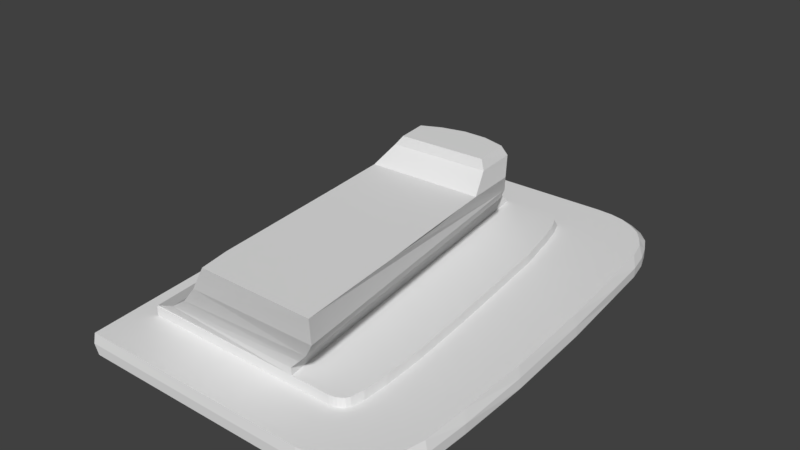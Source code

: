 # Source: COROLLA_VENT_2.blend  (saved by Blender 2.79.0; exported with 4.5.12 LTS)
import bpy
from mathutils import Matrix  # noqa: F401  (used for matrix-valued properties, if any)

bpy.ops.wm.read_factory_settings(use_empty=True)
scene = bpy.context.scene
scene.name = 'Scene'

# ---- collections
col_collection_1 = bpy.data.collections.new('Collection 1'); scene.collection.children.link(col_collection_1)

# ---- world
world_world = bpy.data.worlds.new('World'); scene.world = world_world
world_world.color = (0.05088, 0.05088, 0.05088)
world_world.use_sun_shadow = False
world_world.sun_shadow_jitter_overblur = 0.0
world_world.cycles.sampling_method = 'MANUAL'

# ---- meshes
me_plane = bpy.data.meshes.new('Plane')
me_plane.from_pydata([(-12.73, -25.21, -1.0), (17.95, 12.83, -1.0), (17.44, 17.66, -1.0), (14.14, 24.76, -1.0), (16.52, -23.9, -1.0), (16.9, 20.11, -1.0), (-10.77, -19.5, 0.0), (15.33, 23.56, -1.0), (9.648, 10.2, 0.0), (8.738, 14.63, 0.0), (7.142, 19.17, 0.0), (11.53, -19.19, 0.0), (8.134, 17.03, 0.0), (15.28, -24.62, -1.0), (7.423, 18.95, 0.0), (11.21, -19.36, 0.0), (12.27, -14.44, 0.0), (12.03, -10.09, 0.0), (19.56, -18.22, -1.0), (19.62, -13.45, -1.0), (18.71, 4.613, -1.0), (10.52, 3.455, 0.0), (6.115, 19.48, 0.0), (6.476, 19.44, 0.0), (10.5, -19.5, 0.0), (9.132, 26.31, -1.0), (10.86, -19.46, 0.0), (11.81, -18.97, 0.0), (12.24, -17.24, 0.0), (-14.57, 19.5, 0.0), (7.696, 18.23, 0.0), (6.823, 19.34, 0.0), (10.93, 26.18, -1.0), (12.31, -25.24, -1.0), (13.82, -25.06, -1.0), (12.01, -18.57, 0.0), (11.38, -3.638, 0.0), (17.6, -22.94, -1.0), (19.03, -5.138, 0.0), (19.04, -20.39, -1.0), (18.21, -21.58, 0.0), (11.96, 24.53, -1.18e-05), (15.47, 21.84, -8.315e-06), (-17.25, 24.56, 0.0), (18.78, -20.22, 0.0), (-17.27, 25.92, -1.0), (17.56, -22.75, 0.0), (13.61, -24.86, 0.0), (12.11, -25.04, 0.0), (10.47, 24.86, -6.586e-06), (16.2, 21.92, -1.0), (8.735, 24.96, 0.0), (18.34, 4.669, 0.0), (12.57, 25.72, -1.0), (19.18, -12.93, 0.0), (19.21, -18.06, 0.0), (15.06, -24.42, 0.0), (14.53, 23.02, -1.18e-05), (16.25, 20.55, -3.457e-06), (16.39, -23.71, 0.0), (18.46, -21.76, -1.0), (13.28, 23.9, -1.18e-05), (16.86, 18.32, -1.729e-06), (17.5, 12.97, 0.0), (-12.75, -25.0, 0.0), (19.38, -5.471, -1.0), (-10.77, -19.5, 1.0), (9.648, 10.2, 1.0), (8.738, 14.45, 1.0), (7.142, 18.37, 1.0), (11.53, -19.19, 1.0), (8.134, 16.72, 1.0), (7.423, 18.15, 1.0), (11.21, -19.36, 1.0), (12.27, -14.44, 1.0), (12.03, -10.09, 1.0), (10.52, 3.455, 1.0), (6.115, 18.68, 1.0), (6.476, 18.64, 1.0), (10.5, -19.5, 1.0), (10.86, -19.46, 1.0), (11.81, -18.97, 1.0), (12.24, -17.24, 1.0), (-14.47, 18.7, 1.0), (7.696, 17.78, 1.0), (6.823, 18.54, 1.0), (12.01, -18.57, 1.0), (11.38, -3.638, 1.0), (1.271, 18.69, 1.0), (1.171, 18.69, 1.0), (6.367, -19.5, 1.0), (-10.77, -19.4, 1.0), (-14.47, 18.7, 1.0), (1.171, 17.69, 2.0), (7.799, 8.181, 9.5), (11.07, -21.95, 9.5), (-0.9366, -21.85, 9.5), (-3.98, 7.49, 9.5), (-8.057, 12.45, 4.813), (-5.704, 9.718, 6.9), (-11.0, 15.57, 2.7), (-4.937, -20.86, 4.4), (-2.813, -21.46, 6.65), (-7.542, -20.2, 2.55), (9.333, -20.72, 4.756), (10.82, -21.53, 6.789), (7.827, -20.02, 3.267), (6.4, -19.62, 1.838), (4.462, 12.68, 5.0), (6.386, 10.21, 7.0), (2.822, 15.17, 3.5), (-12.23, -25.21, -2.0), (17.95, 12.83, -2.0), (17.44, 17.66, -2.0), (14.14, 24.76, -2.0), (16.52, -23.9, -2.0), (16.9, 20.11, -2.0), (15.33, 23.56, -2.0), (15.28, -24.62, -2.0), (19.56, -18.22, -2.0), (19.62, -13.45, -2.0), (18.81, 4.611, -2.0), (9.132, 26.31, -2.0), (10.93, 26.18, -2.0), (12.31, -25.24, -2.0), (13.82, -25.06, -2.0), (17.6, -22.94, -2.0), (19.04, -20.39, -2.0), (-16.77, 25.92, -2.0), (16.2, 21.92, -2.0), (12.57, 25.72, -2.0), (18.46, -21.76, -2.0), (19.48, -5.471, -2.0), (1.81, 9.285, 9.5), (-1.185, 8.488, 9.5), (4.304, 9.183, 9.5), (0.2352, 10.98, 6.686), (3.539, 10.92, 6.975), (-2.556, 10.42, 6.925), (9.437, -6.984, 9.5), (10.26, -14.57, 9.5), (8.518, 0.09858, 9.5), (10.67, -18.36, 9.5), (9.027, -3.593, 9.5), (9.846, -10.77, 9.5), (8.209, 2.89, 9.5), (-2.658, -7.329, 9.5), (-1.897, -14.89, 9.5), (-3.419, 0.2305, 9.5), (-1.517, -18.67, 9.5), (-3.039, -3.549, 9.5), (-2.278, -11.11, 9.5), (-3.699, 2.51, 9.5), (7.499, 8.781, 11.5), (-2.68, 7.69, 11.5), (2.41, 9.685, 11.5), (-0.1851, 8.688, 11.5), (4.504, 9.583, 11.5), (7.909, 4.39, 11.5), (-2.299, 4.01, 11.5), (7.099, 8.281, 12.5), (-1.88, 7.39, 12.5), (2.41, 8.885, 12.5), (0.01485, 8.288, 12.5), (4.804, 8.883, 12.5), (7.509, 4.59, 12.5), (-1.499, 4.21, 12.5)], [], [(33, 34, 125, 124), (31, 23, 22, 29, 6, 24, 26, 15, 11, 27, 35, 28, 16, 17, 36, 21, 8, 9, 12, 30, 14, 10), (39, 60, 40, 44), (2, 1, 63, 62), (7, 50, 42, 57), (60, 37, 46, 40), (50, 5, 58, 42), (37, 4, 59, 46), (34, 33, 48, 47), (19, 18, 55, 54), (5, 2, 62, 58), (4, 13, 56, 59), (25, 32, 49, 51), (20, 65, 38, 52), (45, 25, 51, 43), (13, 34, 47, 56), (1, 20, 52, 63), (33, 0, 64, 48), (32, 53, 41, 49), (65, 19, 54, 38), (0, 45, 43, 64), (53, 3, 61, 41), (18, 39, 44, 55), (3, 7, 57, 61), (41, 61, 57, 42, 58, 62, 63, 52, 38, 54, 55, 44, 40, 46, 59, 56, 47, 48, 64, 43, 51, 49), (85, 69, 72, 84, 71, 68, 67, 76, 87, 75, 74, 82, 86, 81, 70, 73, 80, 79, 66, 83, 88, 77, 78), (12, 9, 68, 71), (36, 17, 75, 87), (14, 30, 84, 72), (35, 27, 81, 86), (16, 28, 82, 74), (11, 15, 73, 70), (29, 22, 77, 88, 83), (30, 12, 71, 84), (6, 29, 83, 66), (15, 26, 80, 73), (21, 36, 87, 76), (23, 31, 85, 78), (28, 35, 86, 82), (31, 10, 69, 85), (27, 11, 70, 81), (8, 21, 76, 67), (26, 24, 79, 80), (9, 8, 67, 68), (22, 23, 78, 77), (10, 14, 72, 69), (17, 16, 74, 75), (24, 6, 66, 79), (90, 89, 92, 91), (94, 145, 158, 153), (90, 107, 93, 89), (92, 89, 93, 100), (91, 92, 100, 103), (101, 103, 100, 98), (90, 91, 103, 107), (101, 104, 106, 103), (102, 105, 104, 101), (95, 105, 102, 96), (110, 100, 93), (96, 102, 99, 97, 152, 148, 150, 146, 151, 147, 149), (102, 101, 98, 99), (98, 100, 110, 108), (108, 109, 137), (138, 134, 97, 99), (94, 109, 105, 95, 142, 140, 144, 139, 143, 141, 145), (105, 109, 108, 104), (104, 108, 110, 106), (106, 110, 93, 107), (107, 103, 106), (130, 123, 122, 128, 111, 124, 125, 118, 115, 126, 131, 127, 119, 120, 132, 121, 112, 113, 116, 129, 117, 114), (4, 37, 126, 115), (1, 2, 113, 112), (5, 50, 129, 116), (37, 60, 131, 126), (18, 19, 120, 119), (50, 7, 117, 129), (60, 39, 127, 131), (7, 3, 114, 117), (39, 18, 119, 127), (3, 53, 130, 114), (45, 0, 111, 128), (19, 65, 132, 120), (53, 32, 123, 130), (0, 33, 124, 111), (20, 1, 112, 121), (34, 13, 118, 125), (25, 45, 128, 122), (65, 20, 121, 132), (32, 25, 122, 123), (13, 4, 115, 118), (2, 5, 116, 113), (136, 133, 134, 138), (135, 133, 136, 137), (94, 135, 137, 109), (98, 136, 138), (99, 98, 138), (98, 108, 136), (136, 108, 137), (95, 96, 149, 147, 151, 146, 150, 148, 152, 145, 141, 143, 139, 144, 140, 142), (156, 155, 162, 163), (152, 97, 154, 159), (135, 94, 153, 157), (133, 135, 157, 155), (145, 152, 159, 158), (134, 133, 155, 156), (97, 134, 156, 154), (165, 166, 161, 163, 162, 164, 160), (154, 156, 163, 161), (159, 154, 161, 166), (157, 153, 160, 164), (155, 157, 164, 162), (158, 159, 166, 165), (153, 158, 165, 160)])
me_plane.use_remesh_preserve_volume = False
me_plane.use_remesh_preserve_attributes = False
me_plane.use_mirror_vertex_groups = False
me_plane.update()

# ---- objects
ob_plane = bpy.data.objects.new('Plane', me_plane)

# ---- transforms, parenting, visibility, modifiers, constraints
ob_plane.location = (0.0, 0.0, 0.0)
ob_plane.lineart.crease_threshold = 0.0

# ---- collection membership
col_collection_1.objects.link(ob_plane)

# ---- scene / render settings (as saved in the file)
scene.frame_start = 1; scene.frame_end = 250; scene.frame_set(5)
scene.render.engine = 'BLENDER_EEVEE_NEXT'
scene.render.resolution_percentage = 50
scene.render.dither_intensity = 0.0
scene.cycles.use_denoising = False
scene.cycles.samples = 128
scene.cycles.sampling_pattern = 'TABULATED_SOBOL'
scene.cycles.use_adaptive_sampling = False
scene.cycles.use_light_tree = False
scene.cycles.blur_glossy = 0.0
scene.cycles.sample_clamp_indirect = 0.0
scene.view_settings.view_transform = 'Standard'
scene.unit_settings.scale_length = 0.001
bpy.context.view_layer.update()

# ---- added for rendering (the .blend has no active camera and no usable light): camera, sun
cam_auto = bpy.data.cameras.new('AutoCamera')
cam_auto.lens = 50.0
cam_auto.sensor_width = 36.0
cam_auto.clip_end = 1055.98
ob_auto_camera = bpy.data.objects.new('AutoCamera', cam_auto)
scene.collection.objects.link(ob_auto_camera)
ob_auto_camera.location = (61.3471, -71.6696, 53.3862)
ob_auto_camera.rotation_euler = (1.09748, -7.21219e-08, 0.694738)
scene.camera = ob_auto_camera
light_auto_sun = bpy.data.lights.new('AutoSun', 'SUN')
light_auto_sun.energy = 3.0
light_auto_sun.angle = 0.0523599
ob_auto_sun = bpy.data.objects.new('AutoSun', light_auto_sun)
scene.collection.objects.link(ob_auto_sun)
ob_auto_sun.rotation_euler = (0.872665, 0.174533, 0.523599)
bpy.context.view_layer.update()
